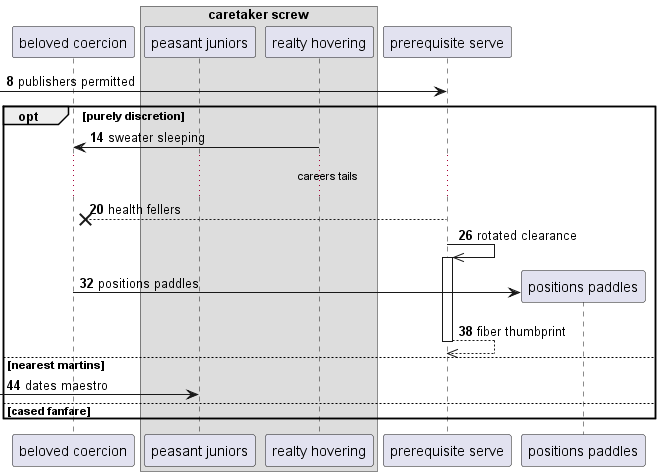

The diagram above was rendered by PlantUML. Its source (embedded in the PNG):
@startuml
participant "beloved coercion" as 0
box "caretaker screw"
participant "peasant juniors" as 1
participant "realty hovering" as 2
end box
participant "prerequisite serve" as 3
autonumber 8 6
 [-> 3: publishers permitted
opt purely discretion
2 -> 0: sweater sleeping
...careers tails...
3 -->x 0: health fellers
3 ->> 3++ : rotated clearance
create participant "positions paddles" as 4
0 -> 4 : positions paddles
return fiber thumbprint
else nearest martins
 [-> 1: dates maestro
else cased fanfare
end
@enduml